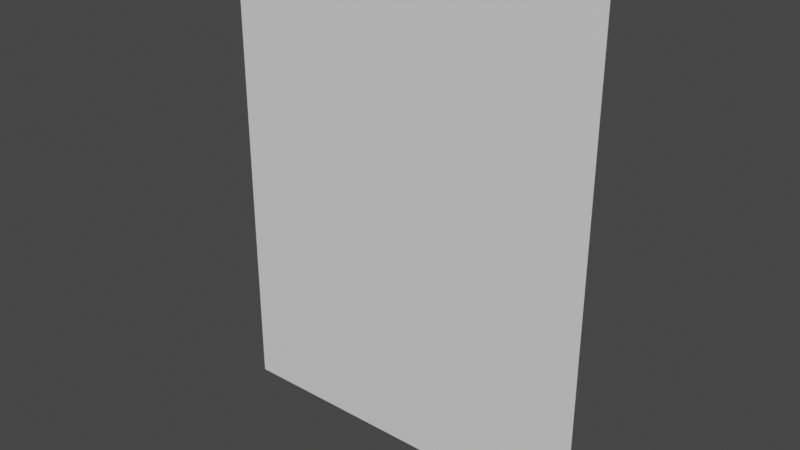 # Source: Pavimento_v2.blend  (saved by Blender 3.3.6; exported with 4.5.12 LTS)
import bpy
from mathutils import Matrix  # noqa: F401  (used for matrix-valued properties, if any)

bpy.ops.wm.read_factory_settings(use_empty=True)
scene = bpy.context.scene
scene.name = 'Scene'

# ---- collections
col_collection = bpy.data.collections.new('Collection'); scene.collection.children.link(col_collection)

# ---- materials (node trees are filled in below, after node groups)
mat_material = bpy.data.materials.new('Material')
mat_material.alpha_threshold = 0.0
mat_material.use_transparent_shadow = False
mat_material.roughness = 0.5
mat_material.line_color = (0.0, 0.0, 0.0, 1.0)

# ---- material node trees
mat_material.use_nodes = True; mat_material.node_tree.nodes.clear()
_N = mat_material.node_tree.nodes; _L = mat_material.node_tree.links
n0 = _N.new('ShaderNodeOutputMaterial'); n0.name = 'Material Output'; n0.location = (300, 300)
n1 = _N.new('ShaderNodeBsdfPrincipled'); n1.name = 'Principled BSDF'; n1.location = (10, 300)
n1.distribution = 'GGX'
n1.subsurface_method = 'RANDOM_WALK_SKIN'
n1.inputs[3].default_value = 1.45
n1.inputs[27].default_value = (0.0, 0.0, 0.0, 1.0)
n1.inputs[28].default_value = 1.0
_L.new(n1.outputs[0], n0.inputs[0])
n0.is_active_output = True

# ---- world
world_world = bpy.data.worlds.new('World'); scene.world = world_world
world_world.use_nodes = True; world_world.node_tree.nodes.clear()
_N = world_world.node_tree.nodes; _L = world_world.node_tree.links
n0 = _N.new('ShaderNodeOutputWorld'); n0.name = 'World Output'; n0.location = (300, 300)
n1 = _N.new('ShaderNodeBackground'); n1.name = 'Background'; n1.location = (10, 300)
n1.inputs[0].default_value = (0.05088, 0.05088, 0.05088, 1.0)
_L.new(n1.outputs[0], n0.inputs[0])
n0.is_active_output = True
world_world.color = (0.05088, 0.05088, 0.05088)
world_world.use_sun_shadow = False
world_world.sun_shadow_jitter_overblur = 0.0

# ---- meshes
me_cube = bpy.data.meshes.new('Cube')
me_cube.from_pydata([(8.0, -0.009999, -10.0), (8.0, -0.01, -4.371e-10), (8.0, 8.739e-07, -10.0), (8.0, 0.0, 0.0), (0.0, -0.009999, -10.0), (0.0, -0.01, -4.371e-10), (0.0, 8.739e-07, -10.0), (0.0, 0.0, 0.0)], [], [(0, 4, 6, 2), (3, 2, 6, 7), (7, 6, 4, 5), (5, 1, 3, 7), (1, 0, 2, 3), (5, 4, 0, 1)])
_uv = me_cube.uv_layers.new(name='UVMap')
_uv.uv.foreach_set('vector', [0.625, 0.5, 0.875, 0.5, 0.875, 0.75, 0.625, 0.75, 0.375, 0.75, 0.625, 0.75, 0.625, 1.0, 0.375, 1.0, 0.375, 0.0, 0.625, 0.0, 0.625, 0.25, 0.375, 0.25, 0.125, 0.5, 0.375, 0.5, 0.375, 0.75, 0.125, 0.75, 0.375, 0.5, 0.625, 0.5, 0.625, 0.75, 0.375, 0.75, 0.375, 0.25, 0.625, 0.25, 0.625, 0.5, 0.375, 0.5])
me_cube.materials.append(mat_material)
me_cube.use_mirror_vertex_groups = False
me_cube.update()

# ---- objects
ob_cube = bpy.data.objects.new('Cube', me_cube)

# ---- transforms, parenting, visibility, modifiers, constraints
ob_cube.location = (-4.0, 5.0, -0.005)
ob_cube.lock_rotations_4d = False
ob_cube.empty_display_type = 'ARROWS'
ob_cube.lineart.crease_threshold = 0.0

# ---- collection membership
col_collection.objects.link(ob_cube)

# ---- scene / render settings (as saved in the file)
scene.frame_start = 1; scene.frame_end = 250; scene.frame_set(1)
scene.render.engine = 'BLENDER_EEVEE_NEXT'
scene.cycles.sampling_pattern = 'TABULATED_SOBOL'
scene.cycles.use_light_tree = False
scene.view_settings.view_transform = 'Filmic'
bpy.context.view_layer.update()

# ---- added for rendering (the .blend has no active camera and no usable light): camera, sun
cam_auto = bpy.data.cameras.new('AutoCamera')
cam_auto.lens = 50.0
cam_auto.sensor_width = 36.0
cam_auto.clip_end = 1000.0
ob_auto_camera = bpy.data.objects.new('AutoCamera', cam_auto)
scene.collection.objects.link(ob_auto_camera)
ob_auto_camera.location = (11.8487, -9.22339, 4.47393)
ob_auto_camera.rotation_euler = (1.09748, -7.21219e-08, 0.694738)
scene.camera = ob_auto_camera
light_auto_sun = bpy.data.lights.new('AutoSun', 'SUN')
light_auto_sun.energy = 3.0
light_auto_sun.angle = 0.0523599
ob_auto_sun = bpy.data.objects.new('AutoSun', light_auto_sun)
scene.collection.objects.link(ob_auto_sun)
ob_auto_sun.rotation_euler = (0.872665, 0.174533, 0.523599)
bpy.context.view_layer.update()
